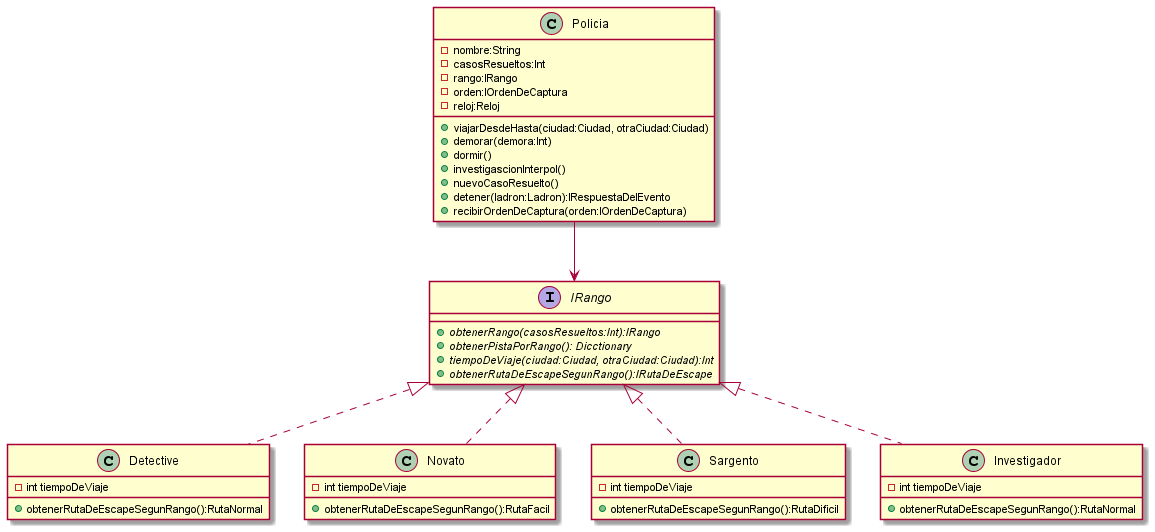

The diagram above was rendered by PlantUML. Its source (embedded in the PNG):
@startuml
class Policia
{
    - nombre:String 
    - casosResueltos:Int 
    - rango:IRango 
    - orden:IOrdenDeCaptura 
    - reloj:Reloj 
    + viajarDesdeHasta(ciudad:Ciudad, otraCiudad:Ciudad)
    + demorar(demora:Int)
    + dormir()
    + investigascionInterpol()
    + nuevoCasoResuelto()
    + detener(ladron:Ladron):IRespuestaDelEvento
    + recibirOrdenDeCaptura(orden:IOrdenDeCaptura)

}
interface IRango
{
    + {abstract} obtenerRango(casosResueltos:Int):IRango
    + {abstract} obtenerPistaPorRango(): Dicctionary
    + {abstract} tiempoDeViaje(ciudad:Ciudad, otraCiudad:Ciudad):Int
    + {abstract} obtenerRutaDeEscapeSegunRango():IRutaDeEscape
}

class Detective
{
    -int tiempoDeViaje
    + obtenerRutaDeEscapeSegunRango():RutaNormal
}
class Novato
{
    -int tiempoDeViaje
    + obtenerRutaDeEscapeSegunRango():RutaFacil
}
class Sargento
{
    -int tiempoDeViaje
    + obtenerRutaDeEscapeSegunRango():RutaDificil
}
class Investigador
{
    -int tiempoDeViaje
    + obtenerRutaDeEscapeSegunRango():RutaNormal
}


Policia -->IRango
IRango <|..Investigador
IRango <|..Sargento
IRango <|.. Detective
IRango <|..Novato

@enduml